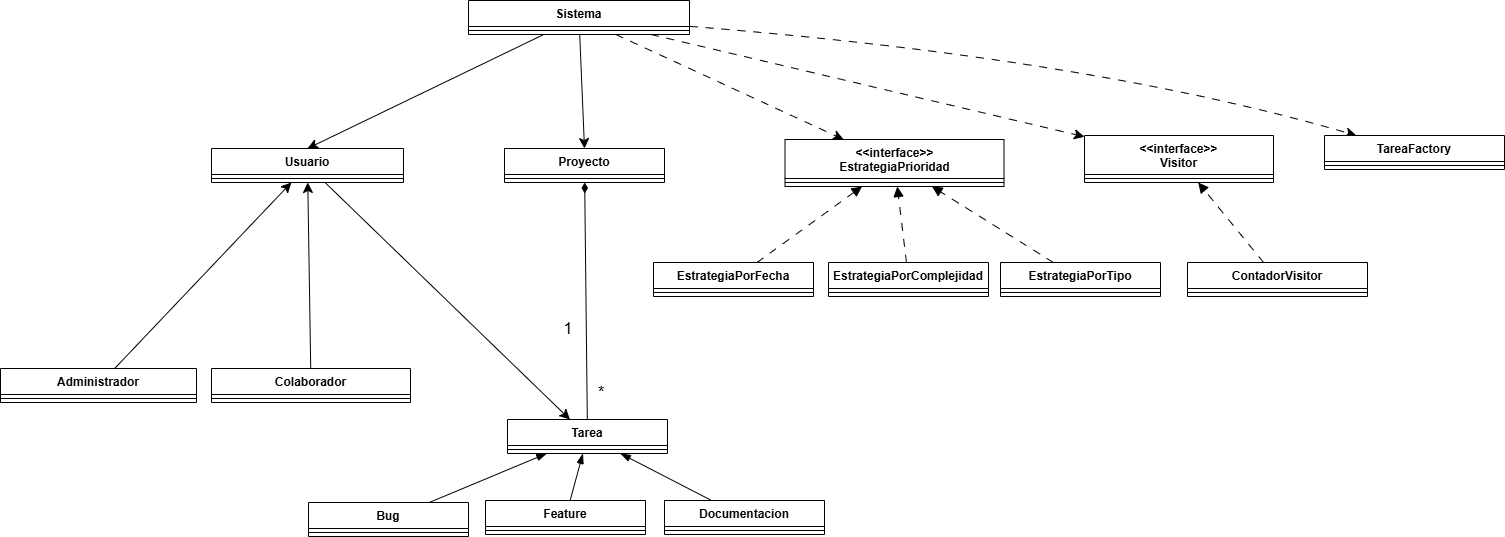

The diagram above was exported from draw.io. Its source (the exported page's mxGraphModel, read from the mxfile embedded in the PNG):
<mxGraphModel dx="1964" dy="595" grid="0" gridSize="10" guides="1" tooltips="1" connect="1" arrows="1" fold="1" page="0" pageScale="1" pageWidth="827" pageHeight="1169" math="0" shadow="0">
  <root>
    <mxCell id="0" />
    <mxCell id="1" parent="0" />
    <mxCell id="HHJE4dTLEy1rnGZ40ISM-128" edge="1" parent="1" source="HHJE4dTLEy1rnGZ40ISM-1" style="edgeStyle=none;curved=1;rounded=0;orthogonalLoop=1;jettySize=auto;html=1;entryX=0.5;entryY=0;entryDx=0;entryDy=0;fontSize=12;startSize=8;endSize=8;" target="HHJE4dTLEy1rnGZ40ISM-22">
      <mxGeometry relative="1" as="geometry" />
    </mxCell>
    <mxCell id="HHJE4dTLEy1rnGZ40ISM-149" edge="1" parent="1" source="HHJE4dTLEy1rnGZ40ISM-1" style="edgeStyle=none;curved=1;rounded=0;orthogonalLoop=1;jettySize=auto;html=1;fontSize=12;startSize=8;endSize=8;dashed=1;dashPattern=8 8;" target="HHJE4dTLEy1rnGZ40ISM-93">
      <mxGeometry relative="1" as="geometry" />
    </mxCell>
    <mxCell id="HHJE4dTLEy1rnGZ40ISM-150" edge="1" parent="1" source="HHJE4dTLEy1rnGZ40ISM-1" style="edgeStyle=none;curved=1;rounded=0;orthogonalLoop=1;jettySize=auto;html=1;fontSize=12;startSize=8;endSize=8;dashed=1;dashPattern=8 8;" target="HHJE4dTLEy1rnGZ40ISM-97">
      <mxGeometry relative="1" as="geometry" />
    </mxCell>
    <mxCell id="HHJE4dTLEy1rnGZ40ISM-151" edge="1" parent="1" source="HHJE4dTLEy1rnGZ40ISM-1" style="edgeStyle=none;curved=1;rounded=0;orthogonalLoop=1;jettySize=auto;html=1;fontSize=12;startSize=8;endSize=8;dashed=1;dashPattern=8 8;" target="HHJE4dTLEy1rnGZ40ISM-102">
      <mxGeometry relative="1" as="geometry">
        <Array as="points">
          <mxPoint x="724" y="574" />
        </Array>
      </mxGeometry>
    </mxCell>
    <mxCell id="HHJE4dTLEy1rnGZ40ISM-1" parent="1" style="swimlane;fontStyle=1;align=center;verticalAlign=top;childLayout=stackLayout;horizontal=1;startSize=26;horizontalStack=0;resizeParent=1;resizeParentMax=0;resizeLast=0;collapsible=1;marginBottom=0;whiteSpace=wrap;html=1;" value="&lt;font dir=&quot;auto&quot; style=&quot;vertical-align: inherit;&quot;&gt;&lt;font dir=&quot;auto&quot; style=&quot;vertical-align: inherit;&quot;&gt;Sistema&lt;/font&gt;&lt;/font&gt;" vertex="1">
      <mxGeometry height="34" width="221" x="100" y="516" as="geometry" />
    </mxCell>
    <mxCell id="HHJE4dTLEy1rnGZ40ISM-3" parent="HHJE4dTLEy1rnGZ40ISM-1" style="line;strokeWidth=1;fillColor=none;align=left;verticalAlign=middle;spacingTop=-1;spacingLeft=3;spacingRight=3;rotatable=0;labelPosition=right;points=[];portConstraint=eastwest;strokeColor=inherit;" value="" vertex="1">
      <mxGeometry height="8" width="221" y="26" as="geometry" />
    </mxCell>
    <mxCell id="HHJE4dTLEy1rnGZ40ISM-22" parent="1" style="swimlane;fontStyle=1;align=center;verticalAlign=top;childLayout=stackLayout;horizontal=1;startSize=26;horizontalStack=0;resizeParent=1;resizeParentMax=0;resizeLast=0;collapsible=1;marginBottom=0;whiteSpace=wrap;html=1;" value="&lt;font dir=&quot;auto&quot; style=&quot;vertical-align: inherit;&quot;&gt;&lt;font dir=&quot;auto&quot; style=&quot;vertical-align: inherit;&quot;&gt;Proyecto&lt;/font&gt;&lt;/font&gt;" vertex="1">
      <mxGeometry height="34" width="160" x="136" y="664" as="geometry" />
    </mxCell>
    <mxCell id="HHJE4dTLEy1rnGZ40ISM-24" parent="HHJE4dTLEy1rnGZ40ISM-22" style="line;strokeWidth=1;fillColor=none;align=left;verticalAlign=middle;spacingTop=-1;spacingLeft=3;spacingRight=3;rotatable=0;labelPosition=right;points=[];portConstraint=eastwest;strokeColor=inherit;" value="" vertex="1">
      <mxGeometry height="8" width="160" y="26" as="geometry" />
    </mxCell>
    <mxCell id="HHJE4dTLEy1rnGZ40ISM-42" parent="1" style="swimlane;fontStyle=1;align=center;verticalAlign=top;childLayout=stackLayout;horizontal=1;startSize=26;horizontalStack=0;resizeParent=1;resizeParentMax=0;resizeLast=0;collapsible=1;marginBottom=0;whiteSpace=wrap;html=1;" value="&lt;font dir=&quot;auto&quot; style=&quot;vertical-align: inherit;&quot;&gt;&lt;font dir=&quot;auto&quot; style=&quot;vertical-align: inherit;&quot;&gt;Colaborador&lt;/font&gt;&lt;/font&gt;" vertex="1">
      <mxGeometry height="34" width="199" x="-157" y="884" as="geometry" />
    </mxCell>
    <mxCell id="HHJE4dTLEy1rnGZ40ISM-44" parent="HHJE4dTLEy1rnGZ40ISM-42" style="line;strokeWidth=1;fillColor=none;align=left;verticalAlign=middle;spacingTop=-1;spacingLeft=3;spacingRight=3;rotatable=0;labelPosition=right;points=[];portConstraint=eastwest;strokeColor=inherit;" value="" vertex="1">
      <mxGeometry height="8" width="199" y="26" as="geometry" />
    </mxCell>
    <mxCell id="HHJE4dTLEy1rnGZ40ISM-46" parent="1" style="swimlane;fontStyle=1;align=center;verticalAlign=top;childLayout=stackLayout;horizontal=1;startSize=26;horizontalStack=0;resizeParent=1;resizeParentMax=0;resizeLast=0;collapsible=1;marginBottom=0;whiteSpace=wrap;html=1;" value="&lt;font dir=&quot;auto&quot; style=&quot;vertical-align: inherit;&quot;&gt;&lt;font dir=&quot;auto&quot; style=&quot;vertical-align: inherit;&quot;&gt;Administrador&lt;/font&gt;&lt;/font&gt;" vertex="1">
      <mxGeometry height="34" width="196" x="-368" y="884" as="geometry" />
    </mxCell>
    <mxCell id="HHJE4dTLEy1rnGZ40ISM-48" parent="HHJE4dTLEy1rnGZ40ISM-46" style="line;strokeWidth=1;fillColor=none;align=left;verticalAlign=middle;spacingTop=-1;spacingLeft=3;spacingRight=3;rotatable=0;labelPosition=right;points=[];portConstraint=eastwest;strokeColor=inherit;" value="" vertex="1">
      <mxGeometry height="8" width="196" y="26" as="geometry" />
    </mxCell>
    <mxCell id="HHJE4dTLEy1rnGZ40ISM-138" edge="1" parent="1" source="HHJE4dTLEy1rnGZ40ISM-50" style="edgeStyle=none;curved=1;rounded=0;orthogonalLoop=1;jettySize=auto;html=1;fontSize=12;startSize=8;endSize=8;endArrow=diamondThin;endFill=1;" target="HHJE4dTLEy1rnGZ40ISM-22">
      <mxGeometry relative="1" as="geometry" />
    </mxCell>
    <mxCell id="HHJE4dTLEy1rnGZ40ISM-50" parent="1" style="swimlane;fontStyle=1;align=center;verticalAlign=top;childLayout=stackLayout;horizontal=1;startSize=26;horizontalStack=0;resizeParent=1;resizeParentMax=0;resizeLast=0;collapsible=1;marginBottom=0;whiteSpace=wrap;html=1;" value="&lt;font dir=&quot;auto&quot; style=&quot;vertical-align: inherit;&quot;&gt;&lt;font dir=&quot;auto&quot; style=&quot;vertical-align: inherit;&quot;&gt;Tarea&lt;/font&gt;&lt;/font&gt;" vertex="1">
      <mxGeometry height="34" width="160" x="139" y="935" as="geometry" />
    </mxCell>
    <mxCell id="HHJE4dTLEy1rnGZ40ISM-52" parent="HHJE4dTLEy1rnGZ40ISM-50" style="line;strokeWidth=1;fillColor=none;align=left;verticalAlign=middle;spacingTop=-1;spacingLeft=3;spacingRight=3;rotatable=0;labelPosition=right;points=[];portConstraint=eastwest;strokeColor=inherit;" value="" vertex="1">
      <mxGeometry height="8" width="160" y="26" as="geometry" />
    </mxCell>
    <mxCell id="HHJE4dTLEy1rnGZ40ISM-70" parent="1" style="swimlane;fontStyle=1;align=center;verticalAlign=top;childLayout=stackLayout;horizontal=1;startSize=26;horizontalStack=0;resizeParent=1;resizeParentMax=0;resizeLast=0;collapsible=1;marginBottom=0;whiteSpace=wrap;html=1;" value="&lt;font dir=&quot;auto&quot; style=&quot;vertical-align: inherit;&quot;&gt;&lt;font dir=&quot;auto&quot; style=&quot;vertical-align: inherit;&quot;&gt;Bug&lt;/font&gt;&lt;/font&gt;" vertex="1">
      <mxGeometry height="34" width="160" x="-60" y="1018" as="geometry" />
    </mxCell>
    <mxCell id="HHJE4dTLEy1rnGZ40ISM-72" parent="HHJE4dTLEy1rnGZ40ISM-70" style="line;strokeWidth=1;fillColor=none;align=left;verticalAlign=middle;spacingTop=-1;spacingLeft=3;spacingRight=3;rotatable=0;labelPosition=right;points=[];portConstraint=eastwest;strokeColor=inherit;" value="" vertex="1">
      <mxGeometry height="8" width="160" y="26" as="geometry" />
    </mxCell>
    <mxCell id="HHJE4dTLEy1rnGZ40ISM-74" parent="1" style="swimlane;fontStyle=1;align=center;verticalAlign=top;childLayout=stackLayout;horizontal=1;startSize=26;horizontalStack=0;resizeParent=1;resizeParentMax=0;resizeLast=0;collapsible=1;marginBottom=0;whiteSpace=wrap;html=1;" value="&lt;font dir=&quot;auto&quot; style=&quot;vertical-align: inherit;&quot;&gt;&lt;font dir=&quot;auto&quot; style=&quot;vertical-align: inherit;&quot;&gt;Feature&lt;/font&gt;&lt;/font&gt;" vertex="1">
      <mxGeometry height="34" width="160" x="117" y="1016" as="geometry" />
    </mxCell>
    <mxCell id="HHJE4dTLEy1rnGZ40ISM-75" parent="HHJE4dTLEy1rnGZ40ISM-74" style="line;strokeWidth=1;fillColor=none;align=left;verticalAlign=middle;spacingTop=-1;spacingLeft=3;spacingRight=3;rotatable=0;labelPosition=right;points=[];portConstraint=eastwest;strokeColor=inherit;" value="" vertex="1">
      <mxGeometry height="8" width="160" y="26" as="geometry" />
    </mxCell>
    <mxCell id="HHJE4dTLEy1rnGZ40ISM-76" parent="1" style="swimlane;fontStyle=1;align=center;verticalAlign=top;childLayout=stackLayout;horizontal=1;startSize=26;horizontalStack=0;resizeParent=1;resizeParentMax=0;resizeLast=0;collapsible=1;marginBottom=0;whiteSpace=wrap;html=1;" value="&lt;font dir=&quot;auto&quot; style=&quot;vertical-align: inherit;&quot;&gt;&lt;font dir=&quot;auto&quot; style=&quot;vertical-align: inherit;&quot;&gt;&lt;font dir=&quot;auto&quot; style=&quot;vertical-align: inherit;&quot;&gt;&lt;font dir=&quot;auto&quot; style=&quot;vertical-align: inherit;&quot;&gt;Documentacion&lt;/font&gt;&lt;/font&gt;&lt;/font&gt;&lt;/font&gt;" vertex="1">
      <mxGeometry height="34" width="160" x="296" y="1016" as="geometry" />
    </mxCell>
    <mxCell id="HHJE4dTLEy1rnGZ40ISM-77" parent="HHJE4dTLEy1rnGZ40ISM-76" style="line;strokeWidth=1;fillColor=none;align=left;verticalAlign=middle;spacingTop=-1;spacingLeft=3;spacingRight=3;rotatable=0;labelPosition=right;points=[];portConstraint=eastwest;strokeColor=inherit;" value="" vertex="1">
      <mxGeometry height="8" width="160" y="26" as="geometry" />
    </mxCell>
    <mxCell id="HHJE4dTLEy1rnGZ40ISM-93" parent="1" style="swimlane;fontStyle=1;align=center;verticalAlign=top;childLayout=stackLayout;horizontal=1;startSize=39;horizontalStack=0;resizeParent=1;resizeParentMax=0;resizeLast=0;collapsible=1;marginBottom=0;whiteSpace=wrap;html=1;" value="&amp;lt;&amp;lt;interface&amp;gt;&amp;gt;&lt;div&gt;EstrategiaPrioridad&lt;/div&gt;" vertex="1">
      <mxGeometry height="47" width="219" x="416.5" y="655" as="geometry" />
    </mxCell>
    <mxCell id="HHJE4dTLEy1rnGZ40ISM-95" parent="HHJE4dTLEy1rnGZ40ISM-93" style="line;strokeWidth=1;fillColor=none;align=left;verticalAlign=middle;spacingTop=-1;spacingLeft=3;spacingRight=3;rotatable=0;labelPosition=right;points=[];portConstraint=eastwest;strokeColor=inherit;" value="" vertex="1">
      <mxGeometry height="8" width="219" y="39" as="geometry" />
    </mxCell>
    <mxCell id="HHJE4dTLEy1rnGZ40ISM-97" parent="1" style="swimlane;fontStyle=1;align=center;verticalAlign=top;childLayout=stackLayout;horizontal=1;startSize=39;horizontalStack=0;resizeParent=1;resizeParentMax=0;resizeLast=0;collapsible=1;marginBottom=0;whiteSpace=wrap;html=1;" value="&amp;lt;&amp;lt;interface&amp;gt;&amp;gt;&lt;div&gt;Visitor&lt;/div&gt;" vertex="1">
      <mxGeometry height="47" width="189" x="716" y="651" as="geometry" />
    </mxCell>
    <mxCell id="HHJE4dTLEy1rnGZ40ISM-99" parent="HHJE4dTLEy1rnGZ40ISM-97" style="line;strokeWidth=1;fillColor=none;align=left;verticalAlign=middle;spacingTop=-1;spacingLeft=3;spacingRight=3;rotatable=0;labelPosition=right;points=[];portConstraint=eastwest;strokeColor=inherit;" value="" vertex="1">
      <mxGeometry height="8" width="189" y="39" as="geometry" />
    </mxCell>
    <mxCell id="HHJE4dTLEy1rnGZ40ISM-102" parent="1" style="swimlane;fontStyle=1;align=center;verticalAlign=top;childLayout=stackLayout;horizontal=1;startSize=26;horizontalStack=0;resizeParent=1;resizeParentMax=0;resizeLast=0;collapsible=1;marginBottom=0;whiteSpace=wrap;html=1;" value="TareaFactory" vertex="1">
      <mxGeometry height="34" width="180" x="956" y="651" as="geometry" />
    </mxCell>
    <mxCell id="HHJE4dTLEy1rnGZ40ISM-104" parent="HHJE4dTLEy1rnGZ40ISM-102" style="line;strokeWidth=1;fillColor=none;align=left;verticalAlign=middle;spacingTop=-1;spacingLeft=3;spacingRight=3;rotatable=0;labelPosition=right;points=[];portConstraint=eastwest;strokeColor=inherit;" value="" vertex="1">
      <mxGeometry height="8" width="180" y="26" as="geometry" />
    </mxCell>
    <mxCell id="HHJE4dTLEy1rnGZ40ISM-106" parent="1" style="swimlane;fontStyle=1;align=center;verticalAlign=top;childLayout=stackLayout;horizontal=1;startSize=26;horizontalStack=0;resizeParent=1;resizeParentMax=0;resizeLast=0;collapsible=1;marginBottom=0;whiteSpace=wrap;html=1;" value="EstrategiaPorFecha" vertex="1">
      <mxGeometry height="34" width="160" x="285" y="778" as="geometry" />
    </mxCell>
    <mxCell id="HHJE4dTLEy1rnGZ40ISM-108" parent="HHJE4dTLEy1rnGZ40ISM-106" style="line;strokeWidth=1;fillColor=none;align=left;verticalAlign=middle;spacingTop=-1;spacingLeft=3;spacingRight=3;rotatable=0;labelPosition=right;points=[];portConstraint=eastwest;strokeColor=inherit;" value="" vertex="1">
      <mxGeometry height="8" width="160" y="26" as="geometry" />
    </mxCell>
    <mxCell id="HHJE4dTLEy1rnGZ40ISM-143" edge="1" parent="1" source="HHJE4dTLEy1rnGZ40ISM-110" style="edgeStyle=none;curved=1;rounded=0;orthogonalLoop=1;jettySize=auto;html=1;fontSize=12;startSize=8;endSize=8;dashed=1;dashPattern=8 8;endArrow=block;endFill=1;" target="HHJE4dTLEy1rnGZ40ISM-93">
      <mxGeometry relative="1" as="geometry" />
    </mxCell>
    <mxCell id="HHJE4dTLEy1rnGZ40ISM-110" parent="1" style="swimlane;fontStyle=1;align=center;verticalAlign=top;childLayout=stackLayout;horizontal=1;startSize=26;horizontalStack=0;resizeParent=1;resizeParentMax=0;resizeLast=0;collapsible=1;marginBottom=0;whiteSpace=wrap;html=1;" value="EstrategiaPorComplejidad" vertex="1">
      <mxGeometry height="34" width="160" x="460" y="778" as="geometry" />
    </mxCell>
    <mxCell id="HHJE4dTLEy1rnGZ40ISM-112" parent="HHJE4dTLEy1rnGZ40ISM-110" style="line;strokeWidth=1;fillColor=none;align=left;verticalAlign=middle;spacingTop=-1;spacingLeft=3;spacingRight=3;rotatable=0;labelPosition=right;points=[];portConstraint=eastwest;strokeColor=inherit;" value="" vertex="1">
      <mxGeometry height="8" width="160" y="26" as="geometry" />
    </mxCell>
    <mxCell id="HHJE4dTLEy1rnGZ40ISM-144" edge="1" parent="1" source="HHJE4dTLEy1rnGZ40ISM-114" style="edgeStyle=none;curved=1;rounded=0;orthogonalLoop=1;jettySize=auto;html=1;fontSize=12;startSize=8;endSize=8;dashed=1;dashPattern=8 8;endArrow=block;endFill=1;" target="HHJE4dTLEy1rnGZ40ISM-93">
      <mxGeometry relative="1" as="geometry" />
    </mxCell>
    <mxCell id="HHJE4dTLEy1rnGZ40ISM-114" parent="1" style="swimlane;fontStyle=1;align=center;verticalAlign=top;childLayout=stackLayout;horizontal=1;startSize=26;horizontalStack=0;resizeParent=1;resizeParentMax=0;resizeLast=0;collapsible=1;marginBottom=0;whiteSpace=wrap;html=1;" value="EstrategiaPorTipo" vertex="1">
      <mxGeometry height="34" width="160" x="632" y="778" as="geometry" />
    </mxCell>
    <mxCell id="HHJE4dTLEy1rnGZ40ISM-116" parent="HHJE4dTLEy1rnGZ40ISM-114" style="line;strokeWidth=1;fillColor=none;align=left;verticalAlign=middle;spacingTop=-1;spacingLeft=3;spacingRight=3;rotatable=0;labelPosition=right;points=[];portConstraint=eastwest;strokeColor=inherit;" value="" vertex="1">
      <mxGeometry height="8" width="160" y="26" as="geometry" />
    </mxCell>
    <mxCell id="HHJE4dTLEy1rnGZ40ISM-145" edge="1" parent="1" source="HHJE4dTLEy1rnGZ40ISM-118" style="edgeStyle=none;curved=1;rounded=0;orthogonalLoop=1;jettySize=auto;html=1;fontSize=12;startSize=8;endSize=8;dashed=1;dashPattern=8 8;endArrow=block;endFill=1;" target="HHJE4dTLEy1rnGZ40ISM-97">
      <mxGeometry relative="1" as="geometry" />
    </mxCell>
    <mxCell id="HHJE4dTLEy1rnGZ40ISM-118" parent="1" style="swimlane;fontStyle=1;align=center;verticalAlign=top;childLayout=stackLayout;horizontal=1;startSize=26;horizontalStack=0;resizeParent=1;resizeParentMax=0;resizeLast=0;collapsible=1;marginBottom=0;whiteSpace=wrap;html=1;" value="ContadorVisitor" vertex="1">
      <mxGeometry height="34" width="180" x="819" y="778" as="geometry" />
    </mxCell>
    <mxCell id="HHJE4dTLEy1rnGZ40ISM-120" parent="HHJE4dTLEy1rnGZ40ISM-118" style="line;strokeWidth=1;fillColor=none;align=left;verticalAlign=middle;spacingTop=-1;spacingLeft=3;spacingRight=3;rotatable=0;labelPosition=right;points=[];portConstraint=eastwest;strokeColor=inherit;" value="" vertex="1">
      <mxGeometry height="8" width="180" y="26" as="geometry" />
    </mxCell>
    <mxCell id="HHJE4dTLEy1rnGZ40ISM-133" edge="1" parent="1" source="HHJE4dTLEy1rnGZ40ISM-46" style="edgeStyle=none;curved=1;rounded=0;orthogonalLoop=1;jettySize=auto;html=1;fontSize=12;startSize=8;endSize=8;" target="HHJE4dTLEy1rnGZ40ISM-33">
      <mxGeometry relative="1" as="geometry">
        <mxPoint x="-437.15200000000004" y="677.1320000000001" as="targetPoint" />
      </mxGeometry>
    </mxCell>
    <mxCell id="HHJE4dTLEy1rnGZ40ISM-134" edge="1" parent="1" source="HHJE4dTLEy1rnGZ40ISM-42" style="edgeStyle=none;curved=1;rounded=0;orthogonalLoop=1;jettySize=auto;html=1;fontSize=12;startSize=8;endSize=8;" target="HHJE4dTLEy1rnGZ40ISM-33">
      <mxGeometry relative="1" as="geometry">
        <mxPoint x="-301.0240000000001" y="678.8219999999999" as="targetPoint" />
      </mxGeometry>
    </mxCell>
    <mxCell id="HHJE4dTLEy1rnGZ40ISM-135" edge="1" parent="1" source="HHJE4dTLEy1rnGZ40ISM-70" style="edgeStyle=none;curved=1;rounded=0;orthogonalLoop=1;jettySize=auto;html=1;fontSize=12;startSize=8;endSize=8;endArrow=blockThin;endFill=1;" target="HHJE4dTLEy1rnGZ40ISM-50">
      <mxGeometry relative="1" as="geometry">
        <mxPoint x="160.1199999999999" y="1025.4719999999998" as="targetPoint" />
      </mxGeometry>
    </mxCell>
    <mxCell id="HHJE4dTLEy1rnGZ40ISM-136" edge="1" parent="1" source="HHJE4dTLEy1rnGZ40ISM-74" style="edgeStyle=none;curved=1;rounded=0;orthogonalLoop=1;jettySize=auto;html=1;fontSize=12;startSize=8;endSize=8;endArrow=blockThin;endFill=1;" target="HHJE4dTLEy1rnGZ40ISM-50">
      <mxGeometry relative="1" as="geometry">
        <mxPoint x="221.72000000000003" y="1026.33" as="targetPoint" />
      </mxGeometry>
    </mxCell>
    <mxCell id="HHJE4dTLEy1rnGZ40ISM-137" edge="1" parent="1" source="HHJE4dTLEy1rnGZ40ISM-76" style="edgeStyle=none;curved=1;rounded=0;orthogonalLoop=1;jettySize=auto;html=1;fontSize=12;startSize=8;endSize=8;endArrow=blockThin;endFill=1;" target="HHJE4dTLEy1rnGZ40ISM-50">
      <mxGeometry relative="1" as="geometry">
        <mxPoint x="303.79999999999995" y="1023.7560000000001" as="targetPoint" />
      </mxGeometry>
    </mxCell>
    <mxCell id="HHJE4dTLEy1rnGZ40ISM-139" parent="1" style="text;html=1;whiteSpace=wrap;strokeColor=none;fillColor=none;align=center;verticalAlign=middle;rounded=0;fontSize=16;" value="1" vertex="1">
      <mxGeometry height="30" width="60" x="170" y="829" as="geometry" />
    </mxCell>
    <mxCell id="HHJE4dTLEy1rnGZ40ISM-140" parent="1" style="text;html=1;whiteSpace=wrap;strokeColor=none;fillColor=none;align=center;verticalAlign=middle;rounded=0;fontSize=16;" value="*" vertex="1">
      <mxGeometry height="30" width="60" x="203" y="893" as="geometry" />
    </mxCell>
    <mxCell id="HHJE4dTLEy1rnGZ40ISM-142" edge="1" parent="1" source="HHJE4dTLEy1rnGZ40ISM-106" style="edgeStyle=none;curved=1;rounded=0;orthogonalLoop=1;jettySize=auto;html=1;fontSize=12;startSize=8;endSize=8;dashed=1;dashPattern=8 8;endArrow=block;endFill=1;" target="HHJE4dTLEy1rnGZ40ISM-93">
      <mxGeometry relative="1" as="geometry">
        <mxPoint x="470.8119999999999" y="730.9639999999999" as="targetPoint" />
      </mxGeometry>
    </mxCell>
    <mxCell id="HHJE4dTLEy1rnGZ40ISM-146" edge="1" parent="1" source="HHJE4dTLEy1rnGZ40ISM-1" style="edgeStyle=none;curved=1;rounded=0;orthogonalLoop=1;jettySize=auto;html=1;entryX=0.5;entryY=0;entryDx=0;entryDy=0;fontSize=12;startSize=8;endSize=8;" target="HHJE4dTLEy1rnGZ40ISM-33" value="">
      <mxGeometry relative="1" as="geometry">
        <Array as="points" />
        <mxPoint x="178" y="505" as="sourcePoint" />
        <mxPoint x="219" y="935" as="targetPoint" />
      </mxGeometry>
    </mxCell>
    <mxCell id="HHJE4dTLEy1rnGZ40ISM-147" edge="1" parent="1" source="HHJE4dTLEy1rnGZ40ISM-33" style="edgeStyle=none;curved=1;rounded=0;orthogonalLoop=1;jettySize=auto;html=1;fontSize=12;startSize=8;endSize=8;" target="HHJE4dTLEy1rnGZ40ISM-50">
      <mxGeometry relative="1" as="geometry" />
    </mxCell>
    <mxCell id="HHJE4dTLEy1rnGZ40ISM-33" parent="1" style="swimlane;fontStyle=1;align=center;verticalAlign=top;childLayout=stackLayout;horizontal=1;startSize=26;horizontalStack=0;resizeParent=1;resizeParentMax=0;resizeLast=0;collapsible=1;marginBottom=0;whiteSpace=wrap;html=1;" value="&lt;font dir=&quot;auto&quot; style=&quot;vertical-align: inherit;&quot;&gt;&lt;font dir=&quot;auto&quot; style=&quot;vertical-align: inherit;&quot;&gt;Usuario&lt;/font&gt;&lt;/font&gt;" vertex="1">
      <mxGeometry height="34" width="192" x="-157" y="664" as="geometry" />
    </mxCell>
    <mxCell id="HHJE4dTLEy1rnGZ40ISM-35" parent="HHJE4dTLEy1rnGZ40ISM-33" style="line;strokeWidth=1;fillColor=none;align=left;verticalAlign=middle;spacingTop=-1;spacingLeft=3;spacingRight=3;rotatable=0;labelPosition=right;points=[];portConstraint=eastwest;strokeColor=inherit;" value="" vertex="1">
      <mxGeometry height="8" width="192" y="26" as="geometry" />
    </mxCell>
  </root>
</mxGraphModel>